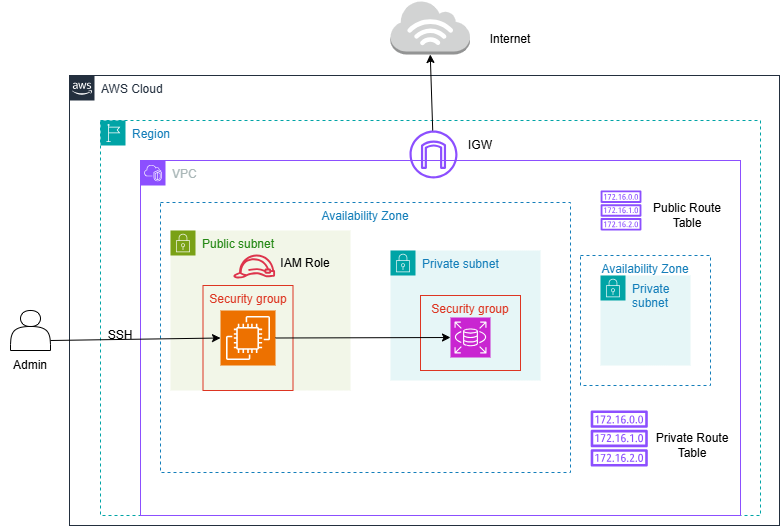

The diagram above was exported from draw.io. Its source (the exported page's mxGraphModel, read from the mxfile embedded in the PNG):
<mxGraphModel dx="2039" dy="620" grid="1" gridSize="10" guides="1" tooltips="1" connect="1" arrows="1" fold="1" page="1" pageScale="1" pageWidth="827" pageHeight="1169" math="0" shadow="0">
  <root>
    <mxCell id="0" />
    <mxCell id="1" parent="0" />
    <mxCell id="EM0Igdwl_ba5vWtIryoY-1" parent="1" style="points=[[0,0],[0.25,0],[0.5,0],[0.75,0],[1,0],[1,0.25],[1,0.5],[1,0.75],[1,1],[0.75,1],[0.5,1],[0.25,1],[0,1],[0,0.75],[0,0.5],[0,0.25]];outlineConnect=0;gradientColor=none;html=1;whiteSpace=wrap;fontSize=12;fontStyle=0;container=1;pointerEvents=0;collapsible=0;recursiveResize=0;shape=mxgraph.aws4.group;grIcon=mxgraph.aws4.group_aws_cloud_alt;strokeColor=#232F3E;fillColor=none;verticalAlign=top;align=left;spacingLeft=30;fontColor=#232F3E;dashed=0;" value="AWS Cloud" vertex="1">
      <mxGeometry height="450" width="710" x="59" y="95" as="geometry" />
    </mxCell>
    <mxCell id="EM0Igdwl_ba5vWtIryoY-2" parent="EM0Igdwl_ba5vWtIryoY-1" style="points=[[0,0],[0.25,0],[0.5,0],[0.75,0],[1,0],[1,0.25],[1,0.5],[1,0.75],[1,1],[0.75,1],[0.5,1],[0.25,1],[0,1],[0,0.75],[0,0.5],[0,0.25]];outlineConnect=0;gradientColor=none;html=1;whiteSpace=wrap;fontSize=12;fontStyle=0;container=1;pointerEvents=0;collapsible=0;recursiveResize=0;shape=mxgraph.aws4.group;grIcon=mxgraph.aws4.group_region;strokeColor=#00A4A6;fillColor=none;verticalAlign=top;align=left;spacingLeft=30;fontColor=#147EBA;dashed=1;" value="Region" vertex="1">
      <mxGeometry height="395" width="660" x="31" y="45" as="geometry" />
    </mxCell>
    <mxCell id="EM0Igdwl_ba5vWtIryoY-3" parent="EM0Igdwl_ba5vWtIryoY-2" style="points=[[0,0],[0.25,0],[0.5,0],[0.75,0],[1,0],[1,0.25],[1,0.5],[1,0.75],[1,1],[0.75,1],[0.5,1],[0.25,1],[0,1],[0,0.75],[0,0.5],[0,0.25]];outlineConnect=0;gradientColor=none;html=1;whiteSpace=wrap;fontSize=12;fontStyle=0;container=1;pointerEvents=0;collapsible=0;recursiveResize=0;shape=mxgraph.aws4.group;grIcon=mxgraph.aws4.group_vpc2;strokeColor=#8C4FFF;fillColor=none;verticalAlign=top;align=left;spacingLeft=30;fontColor=#AAB7B8;dashed=0;movable=1;resizable=1;rotatable=1;deletable=1;editable=1;locked=0;connectable=1;" value="VPC" vertex="1">
      <mxGeometry height="355" width="600" x="40" y="40" as="geometry" />
    </mxCell>
    <mxCell id="EM0Igdwl_ba5vWtIryoY-4" parent="EM0Igdwl_ba5vWtIryoY-3" style="points=[[0,0],[0.25,0],[0.5,0],[0.75,0],[1,0],[1,0.25],[1,0.5],[1,0.75],[1,1],[0.75,1],[0.5,1],[0.25,1],[0,1],[0,0.75],[0,0.5],[0,0.25]];outlineConnect=0;gradientColor=none;html=1;whiteSpace=wrap;fontSize=12;fontStyle=0;container=1;pointerEvents=0;collapsible=0;recursiveResize=0;shape=mxgraph.aws4.group;grIcon=mxgraph.aws4.group_security_group;grStroke=0;strokeColor=#7AA116;fillColor=#F2F6E8;verticalAlign=top;align=left;spacingLeft=30;fontColor=#248814;dashed=0;" value="Public subnet" vertex="1">
      <mxGeometry height="160" width="180" x="30" y="70" as="geometry" />
    </mxCell>
    <mxCell id="EM0Igdwl_ba5vWtIryoY-7" parent="EM0Igdwl_ba5vWtIryoY-4" style="sketch=0;points=[[0,0,0],[0.25,0,0],[0.5,0,0],[0.75,0,0],[1,0,0],[0,1,0],[0.25,1,0],[0.5,1,0],[0.75,1,0],[1,1,0],[0,0.25,0],[0,0.5,0],[0,0.75,0],[1,0.25,0],[1,0.5,0],[1,0.75,0]];outlineConnect=0;fontColor=#232F3E;fillColor=#ED7100;strokeColor=#ffffff;dashed=0;verticalLabelPosition=bottom;verticalAlign=top;align=center;html=1;fontSize=12;fontStyle=0;aspect=fixed;shape=mxgraph.aws4.resourceIcon;resIcon=mxgraph.aws4.ec2;" value="" vertex="1">
      <mxGeometry height="55" width="55" x="50" y="80" as="geometry" />
    </mxCell>
    <mxCell id="EM0Igdwl_ba5vWtIryoY-13" parent="EM0Igdwl_ba5vWtIryoY-4" style="sketch=0;outlineConnect=0;fontColor=#232F3E;gradientColor=none;fillColor=#DD344C;strokeColor=none;dashed=0;verticalLabelPosition=bottom;verticalAlign=top;align=center;html=1;fontSize=12;fontStyle=0;aspect=fixed;pointerEvents=1;shape=mxgraph.aws4.role;" value="" vertex="1">
      <mxGeometry height="24" width="42.55" x="62.45" y="24" as="geometry" />
    </mxCell>
    <mxCell id="EM0Igdwl_ba5vWtIryoY-40" parent="EM0Igdwl_ba5vWtIryoY-4" style="text;html=1;whiteSpace=wrap;strokeColor=none;fillColor=none;align=center;verticalAlign=middle;rounded=0;" value="IAM Role" vertex="1">
      <mxGeometry height="30" width="60" x="105" y="18" as="geometry" />
    </mxCell>
    <mxCell id="EM0Igdwl_ba5vWtIryoY-8" parent="EM0Igdwl_ba5vWtIryoY-4" style="fillColor=none;strokeColor=#DD3522;verticalAlign=top;fontStyle=0;fontColor=#DD3522;whiteSpace=wrap;html=1;" value="Security group" vertex="1">
      <mxGeometry height="105" width="90" x="32.5" y="55" as="geometry" />
    </mxCell>
    <mxCell id="EM0Igdwl_ba5vWtIryoY-5" parent="EM0Igdwl_ba5vWtIryoY-3" style="points=[[0,0],[0.25,0],[0.5,0],[0.75,0],[1,0],[1,0.25],[1,0.5],[1,0.75],[1,1],[0.75,1],[0.5,1],[0.25,1],[0,1],[0,0.75],[0,0.5],[0,0.25]];outlineConnect=0;gradientColor=none;html=1;whiteSpace=wrap;fontSize=12;fontStyle=0;container=1;pointerEvents=0;collapsible=0;recursiveResize=0;shape=mxgraph.aws4.group;grIcon=mxgraph.aws4.group_security_group;grStroke=0;strokeColor=#00A4A6;fillColor=#E6F6F7;verticalAlign=top;align=left;spacingLeft=30;fontColor=#147EBA;dashed=0;movable=1;resizable=1;rotatable=1;deletable=1;editable=1;locked=0;connectable=1;" value="Private subnet" vertex="1">
      <mxGeometry height="130" width="150" x="250" y="90" as="geometry" />
    </mxCell>
    <mxCell id="EM0Igdwl_ba5vWtIryoY-9" parent="EM0Igdwl_ba5vWtIryoY-5" style="sketch=0;points=[[0,0,0],[0.25,0,0],[0.5,0,0],[0.75,0,0],[1,0,0],[0,1,0],[0.25,1,0],[0.5,1,0],[0.75,1,0],[1,1,0],[0,0.25,0],[0,0.5,0],[0,0.75,0],[1,0.25,0],[1,0.5,0],[1,0.75,0]];outlineConnect=0;fontColor=#232F3E;fillColor=#C925D1;strokeColor=#ffffff;dashed=0;verticalLabelPosition=bottom;verticalAlign=top;align=center;html=1;fontSize=12;fontStyle=0;aspect=fixed;shape=mxgraph.aws4.resourceIcon;resIcon=mxgraph.aws4.rds;" value="" vertex="1">
      <mxGeometry height="40" width="40" x="60" y="67" as="geometry" />
    </mxCell>
    <mxCell id="EM0Igdwl_ba5vWtIryoY-12" parent="EM0Igdwl_ba5vWtIryoY-5" style="fillColor=none;strokeColor=#DD3522;verticalAlign=top;fontStyle=0;fontColor=#DD3522;whiteSpace=wrap;html=1;" value="Security group" vertex="1">
      <mxGeometry height="75" width="100" x="30" y="45" as="geometry" />
    </mxCell>
    <mxCell id="EM0Igdwl_ba5vWtIryoY-45" parent="EM0Igdwl_ba5vWtIryoY-5" style="fillColor=none;strokeColor=#147EBA;dashed=1;verticalAlign=top;fontStyle=0;fontColor=#147EBA;whiteSpace=wrap;html=1;" value="Availability Zone" vertex="1">
      <mxGeometry height="270" width="410" x="-230" y="-48" as="geometry" />
    </mxCell>
    <mxCell id="EM0Igdwl_ba5vWtIryoY-6" parent="EM0Igdwl_ba5vWtIryoY-3" style="points=[[0,0],[0.25,0],[0.5,0],[0.75,0],[1,0],[1,0.25],[1,0.5],[1,0.75],[1,1],[0.75,1],[0.5,1],[0.25,1],[0,1],[0,0.75],[0,0.5],[0,0.25]];outlineConnect=0;gradientColor=none;html=1;whiteSpace=wrap;fontSize=12;fontStyle=0;container=1;pointerEvents=0;collapsible=0;recursiveResize=0;shape=mxgraph.aws4.group;grIcon=mxgraph.aws4.group_security_group;grStroke=0;strokeColor=#00A4A6;fillColor=#E6F6F7;verticalAlign=top;align=left;spacingLeft=30;fontColor=#147EBA;dashed=0;" value="Private subnet" vertex="1">
      <mxGeometry height="90" width="90" x="460" y="115" as="geometry" />
    </mxCell>
    <mxCell id="EM0Igdwl_ba5vWtIryoY-44" edge="1" parent="EM0Igdwl_ba5vWtIryoY-3" source="EM0Igdwl_ba5vWtIryoY-7" style="endArrow=classic;html=1;rounded=0;exitX=1;exitY=0.5;exitDx=0;exitDy=0;entryX=0;entryY=0.5;entryDx=0;entryDy=0;exitPerimeter=0;entryPerimeter=0;" target="EM0Igdwl_ba5vWtIryoY-9" value="">
      <mxGeometry height="50" relative="1" width="50" as="geometry">
        <mxPoint x="400" y="160" as="sourcePoint" />
        <mxPoint x="450" y="110" as="targetPoint" />
      </mxGeometry>
    </mxCell>
    <mxCell id="EM0Igdwl_ba5vWtIryoY-46" parent="EM0Igdwl_ba5vWtIryoY-3" style="sketch=0;outlineConnect=0;fontColor=#232F3E;gradientColor=none;fillColor=#8C4FFF;strokeColor=none;dashed=0;verticalLabelPosition=bottom;verticalAlign=top;align=center;html=1;fontSize=12;fontStyle=0;aspect=fixed;pointerEvents=1;shape=mxgraph.aws4.internet_gateway;" value="" vertex="1">
      <mxGeometry height="48" width="48" x="269" y="-30" as="geometry" />
    </mxCell>
    <mxCell id="EM0Igdwl_ba5vWtIryoY-48" parent="EM0Igdwl_ba5vWtIryoY-3" style="sketch=0;outlineConnect=0;fontColor=#232F3E;gradientColor=none;fillColor=#8C4FFF;strokeColor=none;dashed=0;verticalLabelPosition=bottom;verticalAlign=top;align=center;html=1;fontSize=12;fontStyle=0;aspect=fixed;pointerEvents=1;shape=mxgraph.aws4.route_table;" value="" vertex="1">
      <mxGeometry height="40" width="41.05" x="460" y="30" as="geometry" />
    </mxCell>
    <mxCell id="EM0Igdwl_ba5vWtIryoY-49" parent="EM0Igdwl_ba5vWtIryoY-3" style="sketch=0;outlineConnect=0;fontColor=#232F3E;gradientColor=none;fillColor=#8C4FFF;strokeColor=none;dashed=0;verticalLabelPosition=bottom;verticalAlign=top;align=center;html=1;fontSize=12;fontStyle=0;aspect=fixed;pointerEvents=1;shape=mxgraph.aws4.route_table;" value="" vertex="1">
      <mxGeometry height="56" width="57.47" x="450" y="250" as="geometry" />
    </mxCell>
    <mxCell id="EM0Igdwl_ba5vWtIryoY-50" parent="EM0Igdwl_ba5vWtIryoY-3" style="text;html=1;whiteSpace=wrap;strokeColor=none;fillColor=none;align=center;verticalAlign=middle;rounded=0;" value="Public Route Table" vertex="1">
      <mxGeometry height="30" width="80" x="507.47" y="40" as="geometry" />
    </mxCell>
    <mxCell id="EM0Igdwl_ba5vWtIryoY-52" parent="EM0Igdwl_ba5vWtIryoY-3" style="text;html=1;whiteSpace=wrap;strokeColor=none;fillColor=none;align=center;verticalAlign=middle;rounded=0;" value="Private Route Table" vertex="1">
      <mxGeometry height="30" width="90" x="507.47" y="270" as="geometry" />
    </mxCell>
    <mxCell id="EM0Igdwl_ba5vWtIryoY-11" parent="EM0Igdwl_ba5vWtIryoY-3" style="fillColor=none;strokeColor=#147EBA;dashed=1;verticalAlign=top;fontStyle=0;fontColor=#147EBA;whiteSpace=wrap;html=1;" value="Availability Zone" vertex="1">
      <mxGeometry height="130" width="130" x="440" y="95" as="geometry" />
    </mxCell>
    <mxCell id="EM0Igdwl_ba5vWtIryoY-47" parent="EM0Igdwl_ba5vWtIryoY-2" style="text;html=1;whiteSpace=wrap;strokeColor=none;fillColor=none;align=center;verticalAlign=middle;rounded=0;" value="IGW" vertex="1">
      <mxGeometry height="30" width="60" x="350" y="10" as="geometry" />
    </mxCell>
    <mxCell id="EM0Igdwl_ba5vWtIryoY-56" parent="EM0Igdwl_ba5vWtIryoY-2" style="text;html=1;whiteSpace=wrap;strokeColor=none;fillColor=none;align=center;verticalAlign=middle;rounded=0;" value="SSH" vertex="1">
      <mxGeometry height="30" width="60" x="-10" y="200" as="geometry" />
    </mxCell>
    <mxCell id="EM0Igdwl_ba5vWtIryoY-53" parent="1" style="shape=actor;whiteSpace=wrap;html=1;" value="" vertex="1">
      <mxGeometry height="40" width="40" y="330" as="geometry" />
    </mxCell>
    <mxCell id="EM0Igdwl_ba5vWtIryoY-54" parent="1" style="text;html=1;whiteSpace=wrap;strokeColor=none;fillColor=none;align=center;verticalAlign=middle;rounded=0;" value="Admin" vertex="1">
      <mxGeometry height="30" width="60" x="-10" y="370" as="geometry" />
    </mxCell>
    <mxCell id="EM0Igdwl_ba5vWtIryoY-57" edge="1" parent="1" source="EM0Igdwl_ba5vWtIryoY-53" style="endArrow=classic;html=1;rounded=0;exitX=1;exitY=0.75;exitDx=0;exitDy=0;entryX=0;entryY=0.5;entryDx=0;entryDy=0;entryPerimeter=0;" target="EM0Igdwl_ba5vWtIryoY-7" value="">
      <mxGeometry height="50" relative="1" width="50" as="geometry">
        <mxPoint x="520" y="410" as="sourcePoint" />
        <mxPoint x="570" y="360" as="targetPoint" />
      </mxGeometry>
    </mxCell>
    <mxCell id="EM0Igdwl_ba5vWtIryoY-58" parent="1" style="outlineConnect=0;dashed=0;verticalLabelPosition=bottom;verticalAlign=top;align=center;html=1;shape=mxgraph.aws3.internet_3;fillColor=#D2D3D3;gradientColor=none;" value="" vertex="1">
      <mxGeometry height="54" width="79.5" x="380" y="20" as="geometry" />
    </mxCell>
    <mxCell id="EM0Igdwl_ba5vWtIryoY-59" parent="1" style="text;html=1;whiteSpace=wrap;strokeColor=none;fillColor=none;align=center;verticalAlign=middle;rounded=0;" value="Internet" vertex="1">
      <mxGeometry height="30" width="60" x="470" y="44" as="geometry" />
    </mxCell>
    <mxCell id="EM0Igdwl_ba5vWtIryoY-60" edge="1" parent="1" source="EM0Igdwl_ba5vWtIryoY-46" style="endArrow=classic;html=1;rounded=0;entryX=0.5;entryY=1;entryDx=0;entryDy=0;entryPerimeter=0;" target="EM0Igdwl_ba5vWtIryoY-58" value="">
      <mxGeometry height="50" relative="1" width="50" as="geometry">
        <mxPoint x="520" y="340" as="sourcePoint" />
        <mxPoint x="570" y="290" as="targetPoint" />
      </mxGeometry>
    </mxCell>
  </root>
</mxGraphModel>